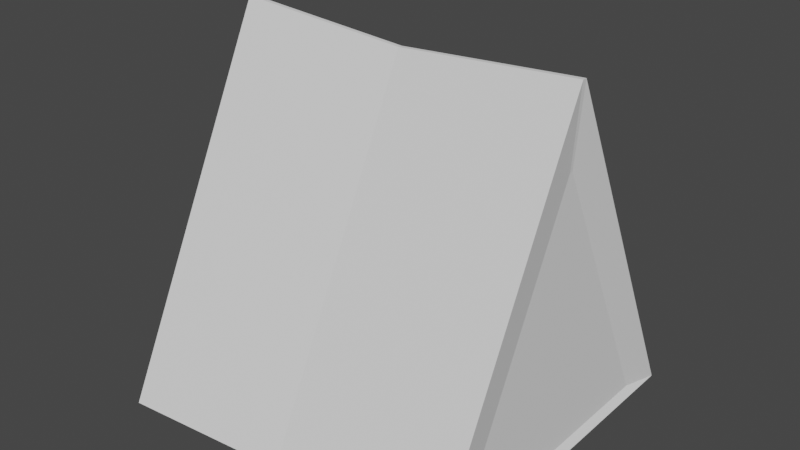 # Source: Tent.blend  (saved by Blender 2.91.10; exported with 4.5.12 LTS)
import bpy
from mathutils import Matrix  # noqa: F401  (used for matrix-valued properties, if any)

bpy.ops.wm.read_factory_settings(use_empty=True)
scene = bpy.context.scene
scene.name = 'Scene'

# ---- collections
col_collection = bpy.data.collections.new('Collection'); scene.collection.children.link(col_collection)

# ---- world
world_world = bpy.data.worlds.new('World'); scene.world = world_world
world_world.use_nodes = True; world_world.node_tree.nodes.clear()
_N = world_world.node_tree.nodes; _L = world_world.node_tree.links
n0 = _N.new('ShaderNodeOutputWorld'); n0.name = 'World Output'; n0.location = (300, 300)
n1 = _N.new('ShaderNodeBackground'); n1.name = 'Background'; n1.location = (10, 300)
n1.inputs[0].default_value = (0.05088, 0.05088, 0.05088, 1.0)
_L.new(n1.outputs[0], n0.inputs[0])
n0.is_active_output = True
world_world.color = (0.05088, 0.05088, 0.05088)
world_world.use_sun_shadow = False
world_world.sun_shadow_jitter_overblur = 0.0

# ---- meshes
me_cube = bpy.data.meshes.new('Cube')
me_cube.from_pydata([(-1.05, -1.05, -1.051), (-1.05, -0.01335, 1.071), (-1.05, 1.05, -1.051), (-1.05, 0.01335, 1.071), (-1.05, -0.5317, 0.01047), (-1.05, 0.5317, 0.01047), (-1.018, 0.7999, -1.003), (-1.018, -0.7999, -1.003), (-1.018, -0.405, -0.1944), (-1.018, -0.01017, 0.6138), (-1.018, 0.01017, 0.6138), (-1.018, 0.405, -0.1944), (1.05, -1.05, -1.051), (1.05, -0.01335, 1.071), (1.05, 1.05, -1.051), (1.05, 0.01335, 1.071), (0.0, 1.0, -1.0), (0.0, 0.01271, 1.0), (0.0, -1.0, -1.0), (0.0, -0.01271, 1.0), (1.05, -0.5317, 0.01047), (1.05, 0.5317, 0.01047), (0.0, -0.5064, 0.0), (0.0, 0.5064, 0.0), (1.018, 0.7999, -1.003), (1.018, -0.7999, -1.003), (1.018, -0.405, -0.1944), (1.018, -0.01017, 0.6138), (1.018, 0.01017, 0.6138), (1.018, 0.405, -0.1944)], [], [(4, 1, 9, 8), (22, 19, 1, 4), (17, 3, 1, 19), (2, 16, 18, 0), (5, 3, 17, 23), (2, 5, 23, 16), (18, 22, 4, 0), (5, 2, 6, 11), (8, 9, 10, 11), (7, 8, 11, 6), (3, 5, 11, 10), (1, 3, 10, 9), (2, 0, 7, 6), (0, 4, 8, 7), (20, 26, 27, 13), (22, 20, 13, 19), (17, 19, 13, 15), (14, 12, 18, 16), (21, 23, 17, 15), (14, 16, 23, 21), (18, 12, 20, 22), (21, 29, 24, 14), (26, 29, 28, 27), (25, 24, 29, 26), (15, 28, 29, 21), (13, 27, 28, 15), (14, 24, 25, 12), (12, 25, 26, 20)])
_uv = me_cube.uv_layers.new(name='UVMap')
_uv.uv.foreach_set('vector', [0.5, 1.0, 0.625, 1.0, 0.625, 1.0, 0.5, 1.0, 0.5, 0.875, 0.625, 0.875, 0.625, 1.0, 0.5, 1.0, 0.75, 0.5, 0.875, 0.5, 0.875, 0.75, 0.75, 0.75, 0.125, 0.5, 0.25, 0.5, 0.25, 0.75, 0.125, 0.75, 0.5, 0.25, 0.625, 0.25, 0.625, 0.375, 0.5, 0.375, 0.375, 0.25, 0.5, 0.25, 0.5, 0.375, 0.375, 0.375, 0.375, 0.875, 0.5, 0.875, 0.5, 1.0, 0.375, 1.0, 0.5, 0.25, 0.375, 0.25, 0.375, 0.25, 0.5, 0.25, 0.5, 0.0, 0.625, 0.0, 0.625, 0.25, 0.5, 0.25, 0.375, 0.0, 0.5, 0.0, 0.5, 0.25, 0.375, 0.25, 0.625, 0.25, 0.5, 0.25, 0.5, 0.25, 0.625, 0.25, 0.875, 0.75, 0.875, 0.5, 0.875, 0.5, 0.875, 0.75, 0.125, 0.5, 0.125, 0.75, 0.125, 0.75, 0.125, 0.5, 0.375, 1.0, 0.5, 1.0, 0.5, 1.0, 0.375, 1.0, 0.5, 1.0, 0.5, 1.0, 0.625, 1.0, 0.625, 1.0, 0.5, 0.875, 0.5, 1.0, 0.625, 1.0, 0.625, 0.875, 0.75, 0.5, 0.75, 0.75, 0.875, 0.75, 0.875, 0.5, 0.125, 0.5, 0.125, 0.75, 0.25, 0.75, 0.25, 0.5, 0.5, 0.25, 0.5, 0.375, 0.625, 0.375, 0.625, 0.25, 0.375, 0.25, 0.375, 0.375, 0.5, 0.375, 0.5, 0.25, 0.375, 0.875, 0.375, 1.0, 0.5, 1.0, 0.5, 0.875, 0.5, 0.25, 0.5, 0.25, 0.375, 0.25, 0.375, 0.25, 0.5, 0.0, 0.5, 0.25, 0.625, 0.25, 0.625, 0.0, 0.375, 0.0, 0.375, 0.25, 0.5, 0.25, 0.5, 0.0, 0.625, 0.25, 0.625, 0.25, 0.5, 0.25, 0.5, 0.25, 0.875, 0.75, 0.875, 0.75, 0.875, 0.5, 0.875, 0.5, 0.125, 0.5, 0.125, 0.5, 0.125, 0.75, 0.125, 0.75, 0.375, 1.0, 0.375, 1.0, 0.5, 1.0, 0.5, 1.0])
me_cube.use_remesh_fix_poles = True
me_cube.use_remesh_preserve_attributes = False
me_cube.use_mirror_vertex_groups = False
me_cube.update()

# ---- objects
ob_cube = bpy.data.objects.new('Cube', me_cube)

# ---- transforms, parenting, visibility, modifiers, constraints
ob_cube.location = (0.0, 0.0, 0.9954)
ob_cube.lineart.crease_threshold = 0.0

# ---- collection membership
col_collection.objects.link(ob_cube)

# ---- scene / render settings (as saved in the file)
scene.frame_start = 1; scene.frame_end = 250; scene.frame_set(1)
scene.render.engine = 'BLENDER_EEVEE_NEXT'
scene.cycles.use_denoising = False
scene.cycles.samples = 128
scene.cycles.sampling_pattern = 'TABULATED_SOBOL'
scene.cycles.use_adaptive_sampling = False
scene.cycles.use_light_tree = False
scene.view_settings.view_transform = 'Filmic'
bpy.context.view_layer.update()

# ---- added for rendering (the .blend has no active camera and no usable light): camera, sun
cam_auto = bpy.data.cameras.new('AutoCamera')
cam_auto.lens = 50.0
cam_auto.sensor_width = 36.0
cam_auto.clip_end = 1000.0
ob_auto_camera = bpy.data.objects.new('AutoCamera', cam_auto)
scene.collection.objects.link(ob_auto_camera)
ob_auto_camera.location = (3.37716, -4.05259, 3.70759)
ob_auto_camera.rotation_euler = (1.09748, -7.21219e-08, 0.694738)
scene.camera = ob_auto_camera
light_auto_sun = bpy.data.lights.new('AutoSun', 'SUN')
light_auto_sun.energy = 3.0
light_auto_sun.angle = 0.0523599
ob_auto_sun = bpy.data.objects.new('AutoSun', light_auto_sun)
scene.collection.objects.link(ob_auto_sun)
ob_auto_sun.rotation_euler = (0.872665, 0.174533, 0.523599)
bpy.context.view_layer.update()
